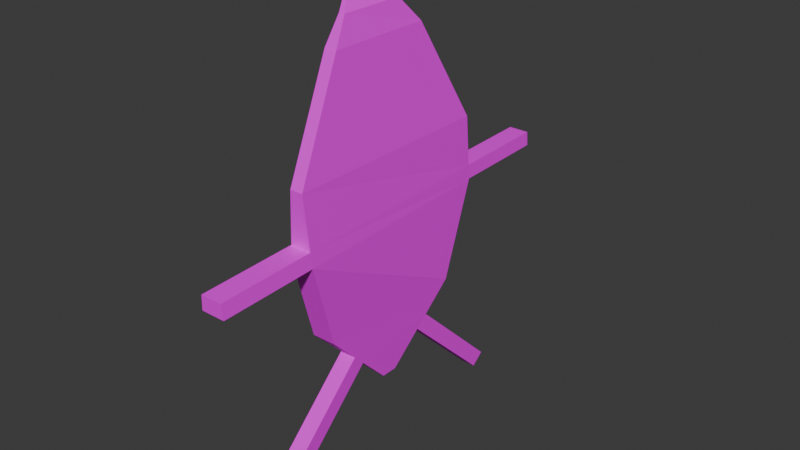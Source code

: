 # Source: Coca.blend  (saved by Blender 5.2.45; exported with 4.5.12 LTS)
import bpy
from mathutils import Matrix  # noqa: F401  (used for matrix-valued properties, if any)

bpy.ops.wm.read_factory_settings(use_empty=True)
scene = bpy.context.scene
scene.name = 'Scene'

# ---- collections
col_collection = bpy.data.collections.new('Collection'); scene.collection.children.link(col_collection)

# ---- images (referenced by path relative to the original .blend; pixels are not part of the script)
import os
ASSET_DIR = os.environ.get("B2B_ASSET_DIR", "")  # directory of the original .blend (textures are referenced by path, not embedded)
HERE = os.path.dirname(os.path.abspath(__file__))  # packed textures are extracted next to this script under _unpacked/

def load_image(name, relpath, width, height, colorspace="sRGB"):
    """Load a texture the original file referenced (path relative to the .blend, or extracted next to this script)."""
    p = next((c for c in (os.path.join(HERE, relpath), os.path.join(ASSET_DIR, relpath)) if relpath and os.path.exists(c)), "")
    if p:
        img = bpy.data.images.load(p, check_existing=True)
        img.name = name
    else:  # same state as the original file: an image datablock whose file is absent (Cycles renders it pink)
        img = bpy.data.images.new(name, width, height)
        img.source = "FILE"
        img.filepath = "//" + (relpath or name)
    img.colorspace_settings.name = colorspace
    return img
img_coca_png = load_image('coca.png', 'coca.png', 1024, 1024, 'sRGB')

# ---- materials (node trees are filled in below, after node groups)
mat_material_001 = bpy.data.materials.new('Material.001')

# ---- material node trees
mat_material_001.use_nodes = True; mat_material_001.node_tree.nodes.clear()
_N = mat_material_001.node_tree.nodes; _L = mat_material_001.node_tree.links
n0 = _N.new('ShaderNodeBsdfPrincipled'); n0.name = 'Principled BSDF'; n0.location = (-200, 100)
n0.inputs[10].default_value = 0.005
n1 = _N.new('ShaderNodeOutputMaterial'); n1.name = 'Material Output'; n1.location = (200, 100)
n2 = _N.new('ShaderNodeTexImage'); n2.name = 'Image Texture'; n2.location = (-519, 44)
n2.image = img_coca_png
_L.new(n0.outputs[0], n1.inputs[0])
_L.new(n2.outputs[0], n0.inputs[0])
n1.is_active_output = True

# ---- world
world_world = bpy.data.worlds.new('World'); scene.world = world_world
world_world.use_nodes = True; world_world.node_tree.nodes.clear()
_N = world_world.node_tree.nodes; _L = world_world.node_tree.links
n0 = _N.new('ShaderNodeOutputWorld'); n0.name = 'World Output'; n0.location = (200, 100)
n1 = _N.new('ShaderNodeBackground'); n1.name = 'Background'; n1.location = (-200, 100)
n1.inputs[0].default_value = (0.05088, 0.05088, 0.05088, 1.0)
_L.new(n1.outputs[0], n0.inputs[0])
n0.is_active_output = True
world_world.color = (0.05088, 0.05088, 0.05088)
world_world.sun_shadow_jitter_overblur = 0.0

# ---- meshes
me_cube_001 = bpy.data.meshes.new('Cube.001')
me_cube_001.from_pydata([(-0.0218, -0.08429, -1.429), (-0.4004, -0.006769, 2.272), (-0.0218, 0.08429, -1.429), (-0.4004, 0.006769, 2.272), (0.0218, -0.08429, -1.429), (-0.3969, -0.006769, 2.272), (0.0218, 0.08429, -1.429), (-0.3969, 0.006769, 2.272), (-0.221, -0.4894, 1.839), (-0.221, 0.5868, 1.839), (-0.09846, 0.5868, 1.839), (-0.0962, -0.4894, 1.839), (-0.09073, 1.118, 0.8326), (0.03054, 1.118, 0.8326), (0.05543, -1.086, 0.8469), (-0.0751, -1.086, 0.8469), (-0.1725, 1.14, 0.1977), (0.0586, 1.14, 0.1977), (0.1174, -1.065, 0.1836), (-0.1229, -1.065, 0.1836), (-0.1983, 0.7667, -0.7247), (0.08927, 0.7667, -0.7247), (0.04975, -0.7667, -0.7247), (-0.1983, -0.7667, -0.7247), (-0.23, -0.3015, 2.084), (-0.23, 0.361, 2.084), (-0.1607, 0.361, 2.084), (-0.1692, -0.3015, 2.084), (-0.1122, -1.07, 0.332), (-0.1542, 1.135, 0.3397), (0.05233, 1.135, 0.3397), (0.1036, -1.07, 0.332), (-0.1283, 0.4961, -1.004), (0.06252, 0.4961, -1.004), (0.03866, -0.4961, -1.004), (-0.1283, -0.4961, -1.004), (-0.09887, 0.3824, -1.122), (0.05127, 0.3824, -1.122), (0.034, -0.3824, -1.122), (-0.09887, -0.3824, -1.122), (-0.1542, 2.118, 0.364), (-0.1725, 2.123, 0.222), (0.05233, 2.118, 0.364), (0.0586, 2.123, 0.222), (0.1036, -2.038, 0.3011), (0.1174, -2.033, 0.1527), (-0.1229, -2.033, 0.1527), (-0.1122, -2.038, 0.3011), (-0.09887, -1.348, -2.057), (-0.1283, -1.462, -1.939), (0.03866, -1.462, -1.939), (0.034, -1.348, -2.057), (-0.1283, 1.449, -1.927), (0.06252, 1.449, -1.927), (-0.09887, 1.335, -2.044), (0.05127, 1.335, -2.044), (0.0003878, 0.08429, -1.429), (-0.3986, 0.006769, 2.272), (0.0003878, -0.08429, -1.429), (-0.3986, -0.006769, 2.272), (-0.1575, -0.4894, 1.839), (-0.1586, 0.5868, 1.839), (-0.02902, 1.118, 0.8326), (-0.008676, -1.086, 0.8469), (-0.0006001, -1.065, 0.1836), (-0.05487, 1.14, 0.1977), (-0.05194, 0.7667, -0.7247), (-0.07205, -0.7667, -0.7247), (-0.1991, -0.3015, 2.084), (-0.1947, 0.361, 2.084), (-0.002406, -1.07, 0.332), (-0.04909, 1.135, 0.3397), (-0.04333, -0.4961, -1.004), (-0.03119, 0.4961, -1.004), (-0.02247, 0.3824, -1.122), (-0.03125, -0.3824, -1.122), (-0.05487, 2.123, 0.222), (-0.04909, 2.118, 0.364), (-0.0006001, -2.033, 0.1527), (-0.002406, -2.038, 0.3011), (-0.04333, -1.462, -1.939), (-0.03125, -1.348, -2.057), (-0.03119, 1.449, -1.927), (-0.02247, 1.335, -2.044)], [], [(24, 1, 3, 25), (69, 57, 7, 26), (26, 7, 5, 27), (68, 59, 1, 24), (56, 6, 4, 58), (57, 3, 1, 59), (63, 60, 8, 15), (13, 10, 11, 14), (62, 61, 10, 13), (15, 8, 9, 12), (28, 15, 12, 29), (71, 62, 13, 30), (30, 13, 14, 31), (70, 63, 15, 28), (67, 64, 19, 23), (21, 17, 18, 22), (66, 65, 17, 21), (23, 19, 16, 20), (35, 23, 20, 32), (73, 66, 21, 33), (33, 21, 22, 34), (72, 67, 23, 35), (60, 68, 24, 8), (10, 26, 27, 11), (61, 69, 26, 10), (8, 24, 25, 9), (70, 28, 47, 79), (17, 30, 31, 18), (30, 17, 43, 42), (19, 28, 29, 16), (35, 39, 48, 49), (37, 33, 34, 38), (74, 36, 54, 83), (39, 35, 32, 36), (0, 39, 36, 2), (56, 74, 37, 6), (6, 37, 38, 4), (58, 75, 39, 0), (76, 77, 42, 43), (71, 30, 42, 77), (65, 16, 41, 76), (16, 29, 40, 41), (78, 79, 47, 46), (64, 18, 45, 78), (18, 31, 44, 45), (28, 19, 46, 47), (81, 80, 49, 48), (38, 34, 50, 51), (72, 35, 49, 80), (75, 38, 51, 81), (83, 82, 53, 55), (33, 37, 55, 53), (36, 32, 52, 54), (73, 33, 53, 82), (32, 73, 82, 52), (54, 52, 82, 83), (39, 75, 81, 48), (34, 72, 80, 50), (51, 50, 80, 81), (19, 64, 78, 46), (45, 44, 79, 78), (17, 65, 76, 43), (29, 71, 77, 40), (41, 40, 77, 76), (4, 38, 75, 58), (2, 36, 74, 56), (37, 74, 83, 55), (31, 70, 79, 44), (9, 25, 69, 61), (11, 27, 68, 60), (34, 22, 67, 72), (32, 20, 66, 73), (20, 16, 65, 66), (22, 18, 64, 67), (31, 14, 63, 70), (29, 12, 62, 71), (12, 9, 61, 62), (14, 11, 60, 63), (7, 57, 59, 5), (2, 56, 58, 0), (27, 5, 59, 68), (25, 3, 57, 69)])
_uv = me_cube_001.uv_layers.new(name='UVMap')
_uv.uv.foreach_set('vector', [0.5744, 0.0, 0.625, 0.0, 0.625, 0.25, 0.5744, 0.25, 0.5744, 0.3772, 0.625, 0.377, 0.625, 0.5, 0.5744, 0.5, 0.5744, 0.5, 0.625, 0.5, 0.625, 0.75, 0.5744, 0.75, 0.5744, 0.8728, 0.625, 0.873, 0.625, 1.0, 0.5744, 1.0, 0.2522, 0.5, 0.375, 0.5, 0.375, 0.75, 0.2522, 0.75, 0.7478, 0.5, 0.875, 0.5, 0.875, 0.75, 0.7478, 0.75, 0.4805, 0.8728, 0.5422, 0.8728, 0.5422, 1.0, 0.4805, 1.0, 0.4805, 0.5, 0.5422, 0.5, 0.5422, 0.75, 0.4805, 0.75, 0.4805, 0.3772, 0.5422, 0.3772, 0.5422, 0.5, 0.4805, 0.5, 0.4805, 0.0, 0.5422, 0.0, 0.5422, 0.25, 0.4805, 0.25, 0.4513, 0.0, 0.4805, 0.0, 0.4805, 0.25, 0.4513, 0.25, 0.4513, 0.3772, 0.4805, 0.3772, 0.4805, 0.5, 0.4513, 0.5, 0.4513, 0.5, 0.4805, 0.5, 0.4805, 0.75, 0.4513, 0.75, 0.4513, 0.8728, 0.4805, 0.8728, 0.4805, 1.0, 0.4513, 1.0, 0.4063, 0.8728, 0.4429, 0.8728, 0.4429, 1.0, 0.4063, 1.0, 0.4063, 0.5, 0.4429, 0.5, 0.4429, 0.75, 0.4063, 0.75, 0.4063, 0.3772, 0.4429, 0.3772, 0.4429, 0.5, 0.4063, 0.5, 0.4063, 0.0, 0.4429, 0.0, 0.4429, 0.25, 0.4063, 0.25, 0.3939, 0.0, 0.4063, 0.0, 0.4063, 0.25, 0.3939, 0.25, 0.3939, 0.3772, 0.4063, 0.3772, 0.4063, 0.5, 0.3939, 0.5, 0.3939, 0.5, 0.4063, 0.5, 0.4063, 0.75, 0.3939, 0.75, 0.3939, 0.8728, 0.4063, 0.8728, 0.4063, 1.0, 0.3939, 1.0, 0.5422, 0.8728, 0.5744, 0.8728, 0.5744, 1.0, 0.5422, 1.0, 0.5422, 0.5, 0.5744, 0.5, 0.5744, 0.75, 0.5422, 0.75, 0.5422, 0.3772, 0.5744, 0.3772, 0.5744, 0.5, 0.5422, 0.5, 0.5422, 0.0, 0.5744, 0.0, 0.5744, 0.25, 0.5422, 0.25, 0.4513, 0.8728, 0.4513, 1.0, 0.4513, 1.0, 0.4513, 0.8728, 0.4429, 0.5, 0.4513, 0.5, 0.4513, 0.75, 0.4429, 0.75, 0.4513, 0.5, 0.4429, 0.5, 0.4429, 0.5, 0.4513, 0.5, 0.4429, 0.0, 0.4513, 0.0, 0.4513, 0.25, 0.4429, 0.25, 0.3939, 0.0, 0.3887, 0.0, 0.3887, 0.0, 0.3939, 0.0, 0.3887, 0.5, 0.3939, 0.5, 0.3939, 0.75, 0.3887, 0.75, 0.3887, 0.3772, 0.3887, 0.25, 0.3887, 0.25, 0.3887, 0.3772, 0.3887, 0.0, 0.3939, 0.0, 0.3939, 0.25, 0.3887, 0.25, 0.375, 0.0, 0.3887, 0.0, 0.3887, 0.25, 0.375, 0.25, 0.375, 0.3772, 0.3887, 0.3772, 0.3887, 0.5, 0.375, 0.5, 0.375, 0.5, 0.3887, 0.5, 0.3887, 0.75, 0.375, 0.75, 0.375, 0.8728, 0.3887, 0.8728, 0.3887, 1.0, 0.375, 1.0, 0.4429, 0.3772, 0.4513, 0.3772, 0.4513, 0.5, 0.4429, 0.5, 0.4513, 0.3772, 0.4513, 0.5, 0.4513, 0.5, 0.4513, 0.3772, 0.4429, 0.3772, 0.4429, 0.25, 0.4429, 0.25, 0.4429, 0.3772, 0.4429, 0.25, 0.4513, 0.25, 0.4513, 0.25, 0.4429, 0.25, 0.4429, 0.8728, 0.4513, 0.8728, 0.4513, 1.0, 0.4429, 1.0, 0.4429, 0.8728, 0.4429, 0.75, 0.4429, 0.75, 0.4429, 0.8728, 0.4429, 0.75, 0.4513, 0.75, 0.4513, 0.75, 0.4429, 0.75, 0.4513, 0.0, 0.4429, 0.0, 0.4429, 0.0, 0.4513, 0.0, 0.3887, 0.8728, 0.3939, 0.8728, 0.3939, 1.0, 0.3887, 1.0, 0.3887, 0.75, 0.3939, 0.75, 0.3939, 0.75, 0.3887, 0.75, 0.3939, 0.8728, 0.3939, 1.0, 0.3939, 1.0, 0.3939, 0.8728, 0.3887, 0.8728, 0.3887, 0.75, 0.3887, 0.75, 0.3887, 0.8728, 0.3887, 0.3772, 0.3939, 0.3772, 0.3939, 0.5, 0.3887, 0.5, 0.3939, 0.5, 0.3887, 0.5, 0.3887, 0.5, 0.3939, 0.5, 0.3887, 0.25, 0.3939, 0.25, 0.3939, 0.25, 0.3887, 0.25, 0.3939, 0.3772, 0.3939, 0.5, 0.3939, 0.5, 0.3939, 0.3772, 0.3939, 0.25, 0.3939, 0.3772, 0.3939, 0.3772, 0.3939, 0.25, 0.3887, 0.25, 0.3939, 0.25, 0.3939, 0.3772, 0.3887, 0.3772, 0.3887, 1.0, 0.3887, 0.8728, 0.3887, 0.8728, 0.3887, 1.0, 0.3939, 0.75, 0.3939, 0.8728, 0.3939, 0.8728, 0.3939, 0.75, 0.3887, 0.75, 0.3939, 0.75, 0.3939, 0.8728, 0.3887, 0.8728, 0.4429, 1.0, 0.4429, 0.8728, 0.4429, 0.8728, 0.4429, 1.0, 0.4429, 0.75, 0.4513, 0.75, 0.4513, 0.8728, 0.4429, 0.8728, 0.4429, 0.5, 0.4429, 0.3772, 0.4429, 0.3772, 0.4429, 0.5, 0.4513, 0.25, 0.4513, 0.3772, 0.4513, 0.3772, 0.4513, 0.25, 0.4429, 0.25, 0.4513, 0.25, 0.4513, 0.3772, 0.4429, 0.3772, 0.375, 0.75, 0.3887, 0.75, 0.3887, 0.8728, 0.375, 0.8728, 0.375, 0.25, 0.3887, 0.25, 0.3887, 0.3772, 0.375, 0.3772, 0.3887, 0.5, 0.3887, 0.3772, 0.3887, 0.3772, 0.3887, 0.5, 0.4513, 0.75, 0.4513, 0.8728, 0.4513, 0.8728, 0.4513, 0.75, 0.5422, 0.25, 0.5744, 0.25, 0.5744, 0.3772, 0.5422, 0.3772, 0.5422, 0.75, 0.5744, 0.75, 0.5744, 0.8728, 0.5422, 0.8728, 0.3939, 0.75, 0.4063, 0.75, 0.4063, 0.8728, 0.3939, 0.8728, 0.3939, 0.25, 0.4063, 0.25, 0.4063, 0.3772, 0.3939, 0.3772, 0.4063, 0.25, 0.4429, 0.25, 0.4429, 0.3772, 0.4063, 0.3772, 0.4063, 0.75, 0.4429, 0.75, 0.4429, 0.8728, 0.4063, 0.8728, 0.4513, 0.75, 0.4805, 0.75, 0.4805, 0.8728, 0.4513, 0.8728, 0.4513, 0.25, 0.4805, 0.25, 0.4805, 0.3772, 0.4513, 0.3772, 0.4805, 0.25, 0.5422, 0.25, 0.5422, 0.3772, 0.4805, 0.3772, 0.4805, 0.75, 0.5422, 0.75, 0.5422, 0.8728, 0.4805, 0.8728, 0.625, 0.5, 0.7478, 0.5, 0.7478, 0.75, 0.625, 0.75, 0.125, 0.5, 0.2522, 0.5, 0.2522, 0.75, 0.125, 0.75, 0.5744, 0.75, 0.625, 0.75, 0.625, 0.873, 0.5744, 0.8728, 0.5744, 0.25, 0.625, 0.25, 0.625, 0.377, 0.5744, 0.3772])
me_cube_001.materials.append(mat_material_001)
me_cube_001.update()
arm_armature = bpy.data.armatures.new('Armature')  # bones are not reproduced

# ---- objects
ob_cube = bpy.data.objects.new('Cube', me_cube_001)
ob_armature = bpy.data.objects.new('Armature', arm_armature)

# ---- transforms, parenting, visibility, modifiers, constraints
ob_cube.parent = ob_armature
ob_cube.matrix_parent_inverse = Matrix(((1.0, -0.0, 0.0, -0.0), (-0.0, 1.0, -0.0, 0.0), (0.0, -0.0, 1.0, -1.004), (-0.0, 0.0, -0.0, 1.0)))
ob_cube.location = (0.0, 0.0, 2.07)
_vg = ob_cube.vertex_groups.new(name='Bone')
for _i, _w in zip([0, 2, 4, 6, 56, 58], [0.2321, 0.1134, 0.1709, 0.09956, 0.1065, 0.2015]): _vg.add([_i], _w, 'REPLACE')
_vg = ob_cube.vertex_groups.new(name='Bone.001')
for _i, _w in zip([0, 2, 4, 6, 56, 58], [0.2309, 0.4055, 0.3125, 0.4498, 0.4276, 0.2717]): _vg.add([_i], _w, 'REPLACE')
_vg = ob_cube.vertex_groups.new(name='Bone.002')
_vg = ob_cube.vertex_groups.new(name='1_Cabeza')
for _i, _w in zip([1, 3, 5, 7, 8, 9, 10, 11, 12, 13, 14, 15, 24, 25, 26, 27, 57, 59, 60, 61, 62, 63, 68, 69], [0.8933, 0.8931, 0.8933, 0.8931, 0.8675, 0.8505, 0.8264, 0.8815, 0.1024, 0.09503, 0.1084, 0.1159, 0.8989, 0.8862, 0.8817, 0.9032, 0.8931, 0.8933, 0.8745, 0.8384, 0.0987, 0.1122, 0.9011, 0.884]): _vg.add([_i], _w, 'REPLACE')
_vg = ob_cube.vertex_groups.new(name='2_Cabeza.l')
for _i, _w in zip([1, 3, 5, 7, 9, 10, 12, 13, 16, 17, 20, 21, 24, 25, 26, 27, 29, 30, 57, 59, 61, 62, 65, 66, 68, 69, 71], [0.05782, 0.05839, 0.05774, 0.05847, 0.1316, 0.1528, 0.8759, 0.8841, 0.9933, 0.9881, 0.3021, 0.2928, 0.02129, 0.0843, 0.08896, 0.0174, 0.9962, 0.9929, 0.05843, 0.05778, 0.1422, 0.88, 0.9907, 0.2974, 0.01935, 0.08663, 0.9945]): _vg.add([_i], _w, 'REPLACE')
_vg = ob_cube.vertex_groups.new(name='2_Cabeza.l.001')
_vg = ob_cube.vertex_groups.new(name='2_Cabeza.l.002')
for _i, _w in zip([40, 41, 42, 43, 76, 77], [0.9903, 0.9959, 0.9809, 0.9858, 0.9909, 0.9856]): _vg.add([_i], _w, 'REPLACE')
_vg = ob_cube.vertex_groups.new(name='2_Cabeza.l.003')
_vg = ob_cube.vertex_groups.new(name='6_Cabeza.r')
for _i, _w in zip([1, 3, 5, 7, 8, 11, 14, 15, 24, 27, 57, 59, 60, 63, 68], [0.009563, 0.009055, 0.009597, 0.008988, 0.06644, 0.05961, 0.5407, 0.5258, 0.0299, 0.02711, 0.009022, 0.00958, 0.06303, 0.5333, 0.0285]): _vg.add([_i], _w, 'REPLACE')
_vg = ob_cube.vertex_groups.new(name='6_Cabeza.r.001')
for _i, _w in zip([8, 11, 14, 15, 18, 19, 22, 23, 24, 28, 31, 60, 63, 64, 67, 68, 70], [0.03489, 0.02471, 0.3326, 0.3387, 0.99, 0.9882, 0.3028, 0.3029, 0.0008252, 0.9842, 0.9846, 0.0298, 0.3356, 0.9891, 0.3028, 0.0004126, 0.9844]): _vg.add([_i], _w, 'REPLACE')
_vg = ob_cube.vertex_groups.new(name='6_Cabeza.r.002')
for _i, _w in zip([44, 45, 46, 47, 78, 79], [0.9951, 0.9907, 0.9811, 0.9819, 0.9859, 0.9885]): _vg.add([_i], _w, 'REPLACE')
_vg = ob_cube.vertex_groups.new(name='Bone.009')
for _i, _w in zip([0, 2, 4, 6, 20, 21, 22, 23, 32, 33, 36, 37, 56, 58, 66, 67, 73, 74], [0.3378, 0.3663, 0.2912, 0.3389, 0.6271, 0.6419, 0.02617, 0.03517, 0.9679, 0.9839, 0.9816, 0.9882, 0.3526, 0.3145, 0.6345, 0.03067, 0.9759, 0.9849]): _vg.add([_i], _w, 'REPLACE')
_vg = ob_cube.vertex_groups.new(name='Bone.010')
_vg = ob_cube.vertex_groups.new(name='Bone.011')
for _i, _w in zip([52, 53, 54, 55, 82, 83], [0.9852, 0.9858, 0.9865, 0.9857, 0.9855, 0.9861]): _vg.add([_i], _w, 'REPLACE')
_vg = ob_cube.vertex_groups.new(name='Bone.012')
_vg = ob_cube.vertex_groups.new(name='Bone.014')
for _i, _w in zip([0, 2, 4, 6, 22, 23, 34, 35, 38, 39, 48, 51, 56, 58, 67, 72, 75, 81], [0.1927, 0.1102, 0.2165, 0.1071, 0.3469, 0.342, 0.5328, 0.5241, 0.936, 0.9775, 0.03473, 0.03528, 0.1087, 0.2046, 0.3445, 0.5284, 0.9568, 0.035]): _vg.add([_i], _w, 'REPLACE')
_vg = ob_cube.vertex_groups.new(name='Bone.015')
for _i, _w in zip([22, 23, 34, 35, 38, 67, 72, 75], [0.2968, 0.2988, 0.4493, 0.4642, 0.0403, 0.2978, 0.4567, 0.02015]): _vg.add([_i], _w, 'REPLACE')
_vg = ob_cube.vertex_groups.new(name='Bone.016')
for _i, _w in zip([48, 49, 50, 51, 80, 81], [0.9496, 0.9738, 0.971, 0.9488, 0.9724, 0.9492]): _vg.add([_i], _w, 'REPLACE')
_vg = ob_cube.vertex_groups.new(name='Bone.017')
_vg = ob_cube.vertex_groups.new(name='6_Cabeza.r.003')
_m = ob_cube.modifiers.new('Armature', 'ARMATURE')
_m.object = ob_armature
ob_armature.location = (0.0, 0.0, 1.004)
_c = ob_armature.constraints.new('COPY_ROTATION'); _c.name = 'Copy Rotation'
_c.owner_space = 'LOCAL'
_c.target_space = 'LOCAL'

# ---- collection membership
col_collection.objects.link(ob_cube)
col_collection.objects.link(ob_armature)

# ---- scene / render settings (as saved in the file)
scene.frame_start = 1; scene.frame_end = 30; scene.frame_set(17)
scene.render.engine = 'BLENDER_EEVEE_NEXT'
scene.render.bake_bias = 0.0
scene.render.bake_samples = 0
scene.render.compositor_device = 'GPU'
scene.eevee.use_volume_custom_range = False
scene.eevee.fast_gi_thickness_near = 0.1
scene.eevee.fast_gi_thickness_far = 0.0
scene.eevee.ray_tracing_options.screen_trace_thickness = 0.1
bpy.context.view_layer.update()

# ---- added for rendering (the .blend has no active camera and no usable light): camera, sun
cam_auto = bpy.data.cameras.new('AutoCamera')
cam_auto.lens = 50.0
cam_auto.sensor_width = 36.0
cam_auto.clip_end = 1000.0
ob_auto_camera = bpy.data.objects.new('AutoCamera', cam_auto)
scene.collection.objects.link(ob_auto_camera)
ob_auto_camera.location = (5.70273, -6.65867, 6.68944)
ob_auto_camera.rotation_euler = (1.09748, -7.21219e-08, 0.694738)
scene.camera = ob_auto_camera
light_auto_sun = bpy.data.lights.new('AutoSun', 'SUN')
light_auto_sun.energy = 3.0
light_auto_sun.angle = 0.0523599
ob_auto_sun = bpy.data.objects.new('AutoSun', light_auto_sun)
scene.collection.objects.link(ob_auto_sun)
ob_auto_sun.rotation_euler = (0.872665, 0.174533, 0.523599)
bpy.context.view_layer.update()
